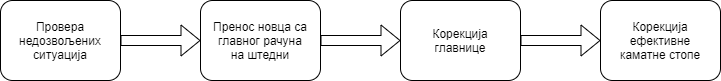

The diagram above was exported from draw.io. Its source (the exported page's mxGraphModel, read from the mxfile embedded in the PNG):
<mxGraphModel dx="1278" dy="491" grid="1" gridSize="10" guides="1" tooltips="1" connect="1" arrows="1" fold="1" page="1" pageScale="1" pageWidth="827" pageHeight="1169" math="0" shadow="0">
  <root>
    <mxCell id="0" />
    <mxCell id="1" parent="0" />
    <mxCell id="dh5fex0a2jeQVCgl3d9S-1" value="" style="rounded=1;whiteSpace=wrap;html=1;" vertex="1" parent="1">
      <mxGeometry x="120" y="160" width="120" height="80" as="geometry" />
    </mxCell>
    <mxCell id="dh5fex0a2jeQVCgl3d9S-2" value="Провера недозвољених ситуација" style="text;html=1;strokeColor=none;fillColor=none;align=center;verticalAlign=middle;whiteSpace=wrap;rounded=0;" vertex="1" parent="1">
      <mxGeometry x="140" y="180" width="80" height="40" as="geometry" />
    </mxCell>
    <mxCell id="dh5fex0a2jeQVCgl3d9S-3" value="" style="rounded=1;whiteSpace=wrap;html=1;" vertex="1" parent="1">
      <mxGeometry x="320" y="160" width="120" height="80" as="geometry" />
    </mxCell>
    <mxCell id="dh5fex0a2jeQVCgl3d9S-4" value="Пренос новца са главног рачуна на штедни" style="text;html=1;strokeColor=none;fillColor=none;align=center;verticalAlign=middle;whiteSpace=wrap;rounded=0;" vertex="1" parent="1">
      <mxGeometry x="330" y="180" width="100" height="40" as="geometry" />
    </mxCell>
    <mxCell id="dh5fex0a2jeQVCgl3d9S-5" value="" style="rounded=1;whiteSpace=wrap;html=1;" vertex="1" parent="1">
      <mxGeometry x="520" y="160" width="120" height="80" as="geometry" />
    </mxCell>
    <mxCell id="dh5fex0a2jeQVCgl3d9S-6" value="Корекција главнице" style="text;html=1;strokeColor=none;fillColor=none;align=center;verticalAlign=middle;whiteSpace=wrap;rounded=0;" vertex="1" parent="1">
      <mxGeometry x="545" y="185" width="70" height="30" as="geometry" />
    </mxCell>
    <mxCell id="dh5fex0a2jeQVCgl3d9S-7" value="" style="rounded=1;whiteSpace=wrap;html=1;" vertex="1" parent="1">
      <mxGeometry x="720" y="160" width="120" height="80" as="geometry" />
    </mxCell>
    <mxCell id="dh5fex0a2jeQVCgl3d9S-8" value="Корекција ефективне каматне стопе" style="text;html=1;strokeColor=none;fillColor=none;align=center;verticalAlign=middle;whiteSpace=wrap;rounded=0;" vertex="1" parent="1">
      <mxGeometry x="735" y="180" width="90" height="40" as="geometry" />
    </mxCell>
    <mxCell id="dh5fex0a2jeQVCgl3d9S-9" value="" style="shape=flexArrow;endArrow=classic;html=1;exitX=1;exitY=0.5;exitDx=0;exitDy=0;entryX=0;entryY=0.5;entryDx=0;entryDy=0;" edge="1" parent="1" source="dh5fex0a2jeQVCgl3d9S-1" target="dh5fex0a2jeQVCgl3d9S-3">
      <mxGeometry width="50" height="50" relative="1" as="geometry">
        <mxPoint x="390" y="250" as="sourcePoint" />
        <mxPoint x="280" y="260" as="targetPoint" />
      </mxGeometry>
    </mxCell>
    <mxCell id="dh5fex0a2jeQVCgl3d9S-10" value="" style="shape=flexArrow;endArrow=classic;html=1;exitX=1;exitY=0.5;exitDx=0;exitDy=0;entryX=0;entryY=0.5;entryDx=0;entryDy=0;" edge="1" parent="1" source="dh5fex0a2jeQVCgl3d9S-3" target="dh5fex0a2jeQVCgl3d9S-5">
      <mxGeometry width="50" height="50" relative="1" as="geometry">
        <mxPoint x="450" y="239" as="sourcePoint" />
        <mxPoint x="530" y="239" as="targetPoint" />
      </mxGeometry>
    </mxCell>
    <mxCell id="dh5fex0a2jeQVCgl3d9S-11" value="" style="shape=flexArrow;endArrow=classic;html=1;exitX=1;exitY=0.5;exitDx=0;exitDy=0;entryX=0;entryY=0.5;entryDx=0;entryDy=0;" edge="1" parent="1" source="dh5fex0a2jeQVCgl3d9S-5" target="dh5fex0a2jeQVCgl3d9S-7">
      <mxGeometry width="50" height="50" relative="1" as="geometry">
        <mxPoint x="630" y="260" as="sourcePoint" />
        <mxPoint x="710" y="260" as="targetPoint" />
      </mxGeometry>
    </mxCell>
  </root>
</mxGraphModel>